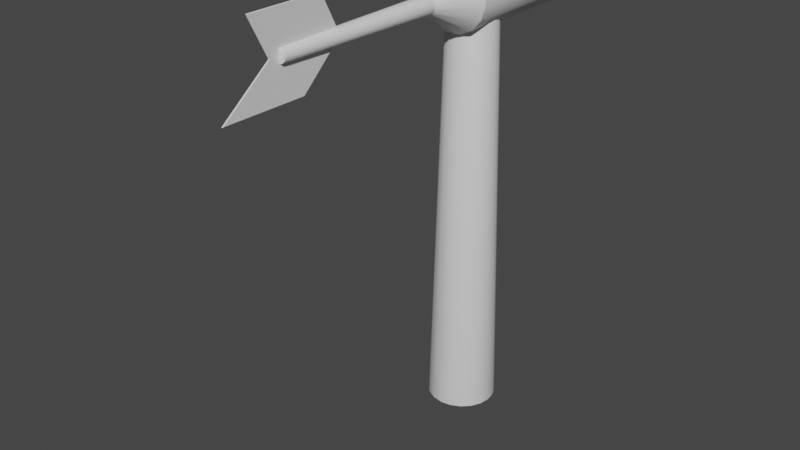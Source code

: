 # Source: wind_turbine.blend  (saved by Blender 2.93.20; exported with 4.5.12 LTS)
import bpy
from mathutils import Matrix  # noqa: F401  (used for matrix-valued properties, if any)

bpy.ops.wm.read_factory_settings(use_empty=True)
scene = bpy.context.scene
scene.name = 'Scene'

# ---- materials (node trees are filled in below, after node groups)
mat_material = bpy.data.materials.new('Material')
mat_material.use_transparent_shadow = False
mat_fin = bpy.data.materials.new('Fin')
mat_fin.use_transparent_shadow = False

# ---- material node trees
mat_material.use_nodes = True; mat_material.node_tree.nodes.clear()
_N = mat_material.node_tree.nodes; _L = mat_material.node_tree.links
n0 = _N.new('ShaderNodeBsdfPrincipled'); n0.name = 'Principled BSDF'; n0.location = (10, 300)
n0.distribution = 'GGX'
n0.subsurface_method = 'BURLEY'
n0.inputs[3].default_value = 1.45
n0.inputs[27].default_value = (0.0, 0.0, 0.0, 1.0)
n0.inputs[28].default_value = 1.0
n1 = _N.new('ShaderNodeOutputMaterial'); n1.name = 'Material Output'; n1.location = (300, 300)
_L.new(n0.outputs[0], n1.inputs[0])
n1.is_active_output = True
mat_fin.use_nodes = True; mat_fin.node_tree.nodes.clear()
_N = mat_fin.node_tree.nodes; _L = mat_fin.node_tree.links
n0 = _N.new('ShaderNodeBsdfPrincipled'); n0.name = 'Principled BSDF'; n0.location = (10, 300)
n0.distribution = 'GGX'
n0.subsurface_method = 'BURLEY'
n0.inputs[3].default_value = 1.45
n0.inputs[27].default_value = (0.0, 0.0, 0.0, 1.0)
n0.inputs[28].default_value = 1.0
n1 = _N.new('ShaderNodeOutputMaterial'); n1.name = 'Material Output'; n1.location = (300, 300)
_L.new(n0.outputs[0], n1.inputs[0])
n1.is_active_output = True

# ---- world
world_world = bpy.data.worlds.new('World'); scene.world = world_world
world_world.use_nodes = True; world_world.node_tree.nodes.clear()
_N = world_world.node_tree.nodes; _L = world_world.node_tree.links
n0 = _N.new('ShaderNodeOutputWorld'); n0.name = 'World Output'; n0.location = (300, 300)
n1 = _N.new('ShaderNodeBackground'); n1.name = 'Background'; n1.location = (10, 300)
n1.inputs[0].default_value = (0.05088, 0.05088, 0.05088, 1.0)
_L.new(n1.outputs[0], n0.inputs[0])
n0.is_active_output = True
world_world.color = (0.05088, 0.05088, 0.05088)
world_world.use_sun_shadow = False
world_world.sun_shadow_jitter_overblur = 0.0

# ---- meshes
me_cylinder = bpy.data.meshes.new('Cylinder')
me_cylinder.from_pydata([(-4.216e-09, 0.2569, -1.5), (-7.621e-09, 0.1821, 1.5), (0.07938, 0.2443, -1.5), (0.05626, 0.1732, 1.5), (0.151, 0.2078, -1.5), (0.107, 0.1473, 1.5), (0.2078, 0.151, -1.5), (0.1473, 0.107, 1.5), (0.2443, 0.07938, -1.5), (0.1732, 0.05626, 1.5), (0.2569, -1.1e-08, -1.5), (0.1821, -9.961e-09, 1.5), (0.2443, -0.07938, -1.5), (0.1732, -0.05626, 1.5), (0.2078, -0.151, -1.5), (0.1473, -0.107, 1.5), (0.151, -0.2078, -1.5), (0.107, -0.1473, 1.5), (0.07938, -0.2443, -1.5), (0.05626, -0.1732, 1.5), (-2.667e-08, -0.2569, -1.5), (-2.354e-08, -0.1821, 1.5), (-0.07938, -0.2443, -1.5), (-0.05626, -0.1732, 1.5), (-0.151, -0.2078, -1.5), (-0.107, -0.1473, 1.5), (-0.2078, -0.151, -1.5), (-0.1473, -0.107, 1.5), (-0.2443, -0.07938, -1.5), (-0.1732, -0.05626, 1.5), (-0.2569, 3.295e-09, -1.5), (-0.1821, 1.68e-10, 1.5), (-0.2443, 0.07938, -1.5), (-0.1732, 0.05626, 1.5), (-0.2078, 0.151, -1.5), (-0.1473, 0.107, 1.5), (-0.151, 0.2078, -1.5), (-0.107, 0.1473, 1.5), (-0.07938, 0.2443, -1.5), (-0.05626, 0.1732, 1.5)], [], [(0, 1, 3, 2), (2, 3, 5, 4), (4, 5, 7, 6), (6, 7, 9, 8), (8, 9, 11, 10), (10, 11, 13, 12), (12, 13, 15, 14), (14, 15, 17, 16), (16, 17, 19, 18), (18, 19, 21, 20), (20, 21, 23, 22), (22, 23, 25, 24), (24, 25, 27, 26), (26, 27, 29, 28), (28, 29, 31, 30), (30, 31, 33, 32), (32, 33, 35, 34), (34, 35, 37, 36), (3, 1, 39, 37, 35, 33, 31, 29, 27, 25, 23, 21, 19, 17, 15, 13, 11, 9, 7, 5), (36, 37, 39, 38), (38, 39, 1, 0), (0, 2, 4, 6, 8, 10, 12, 14, 16, 18, 20, 22, 24, 26, 28, 30, 32, 34, 36, 38)])
me_cylinder.polygons.foreach_set('use_smooth', [True] * 22)
_uv = me_cylinder.uv_layers.new(name='UVMap')
_uv.uv.foreach_set('vector', [0.07215, 0.7532, 0.0811, 0.001609, 0.1042, 0.001609, 0.1131, 0.7532, 0.1131, 0.7532, 0.1042, 0.001609, 0.1261, 0.001055, 0.1521, 0.7522, 0.1521, 0.7522, 0.1261, 0.001055, 0.1448, 0.0, 0.1853, 0.7504, 0.708, 0.001969, 0.6768, 0.7528, 0.6581, 0.752, 0.6748, 0.0005046, 0.6748, 0.0005046, 0.6581, 0.752, 0.6361, 0.7517, 0.6358, 0.0, 0.6358, 0.0, 0.6361, 0.7517, 0.613, 0.752, 0.5948, 0.0005046, 0.5948, 0.0005046, 0.613, 0.752, 0.5911, 0.7528, 0.5558, 0.001969, 0.9668, 0.7515, 0.9813, 4.745e-05, 1.0, 0.0, 1.0, 0.7515, 0.3706, 0.002858, 0.3301, 0.7532, 0.3114, 0.7522, 0.3374, 0.0009847, 0.3374, 0.0009847, 0.3114, 0.7522, 0.2895, 0.7516, 0.2984, 0.0, 0.2984, 0.0, 0.2895, 0.7516, 0.2664, 0.7516, 0.2574, 0.0, 0.2574, 0.0, 0.2664, 0.7516, 0.2444, 0.7522, 0.2184, 0.0009847, 0.2184, 0.0009847, 0.2444, 0.7522, 0.2258, 0.7532, 0.1853, 0.002858, 0.5558, 0.002858, 0.5154, 0.7532, 0.4967, 0.7522, 0.5227, 0.0009847, 0.5227, 0.0009847, 0.4967, 0.7522, 0.4747, 0.7516, 0.4837, 0.0, 0.4837, 0.0, 0.4747, 0.7516, 0.4517, 0.7516, 0.4427, 0.0, 0.4427, 0.0, 0.4517, 0.7516, 0.4297, 0.7522, 0.4037, 0.0009847, 0.4037, 0.0009847, 0.4297, 0.7522, 0.411, 0.7532, 0.3706, 0.002858, 0.708, 0.3432, 0.708, 0.3201, 0.7151, 0.2982, 0.7287, 0.2795, 0.7474, 0.2659, 0.7693, 0.2588, 0.7924, 0.2588, 0.8143, 0.2659, 0.833, 0.2795, 0.8466, 0.2982, 0.8537, 0.3201, 0.8537, 0.3432, 0.8466, 0.3652, 0.833, 0.3838, 0.8143, 0.3974, 0.7924, 0.4045, 0.7693, 0.4045, 0.7474, 0.3974, 0.7287, 0.3838, 0.7151, 0.3652, 0.0, 0.7504, 0.04047, 0.0, 0.05915, 0.001055, 0.03316, 0.7522, 0.03316, 0.7522, 0.05915, 0.001055, 0.0811, 0.001609, 0.07215, 0.7532, 0.7779, 0.2461, 0.7447, 0.222, 0.7206, 0.1889, 0.708, 0.1499, 0.708, 0.1089, 0.7206, 0.06992, 0.7447, 0.03676, 0.7779, 0.01267, 0.8169, 0.0, 0.8579, 0.0, 0.8969, 0.01267, 0.93, 0.03676, 0.9541, 0.06992, 0.9668, 0.1089, 0.9668, 0.1499, 0.9541, 0.1889, 0.93, 0.222, 0.8969, 0.2461, 0.8579, 0.2588, 0.8169, 0.2588])
me_cylinder.materials.append(mat_material)
me_cylinder.use_remesh_fix_poles = True
me_cylinder.use_remesh_preserve_attributes = False
me_cylinder.update()
me_cylinder_001 = bpy.data.meshes.new('Cylinder.001')
me_cylinder_001.from_pydata([(2.904e-08, 1.116, 0.2528), (1.496e-08, 0.116, 0.06678), (0.1022, 1.116, 0.2309), (0.02701, 0.116, 0.061), (0.1868, 1.116, 0.1691), (0.04935, 0.116, 0.04468), (0.2391, 1.116, 0.07811), (0.06316, 0.116, 0.02064), (0.25, 1.116, -0.02642), (0.06605, 0.116, -0.00698), (0.2177, 1.116, -0.1264), (0.05751, 0.116, -0.03339), (0.1478, 1.116, -0.2045), (0.03904, 0.116, -0.05402), (0.05226, 1.116, -0.2472), (0.01381, 0.116, -0.06532), (-0.05226, 1.116, -0.2472), (-0.01381, 0.116, -0.06532), (-0.1478, 1.116, -0.2045), (-0.03904, 0.116, -0.05402), (-0.2177, 1.116, -0.1264), (-0.05751, 0.116, -0.03339), (-0.25, 1.116, -0.02642), (-0.06605, 0.116, -0.00698), (-0.2391, 1.116, 0.07811), (-0.06316, 0.116, 0.02064), (-0.1868, 1.116, 0.1691), (-0.04935, 0.116, 0.04468), (-0.1022, 1.116, 0.2309), (-0.02701, 0.116, 0.061), (2.904e-08, 0.3917, 0.2528), (0.1022, 0.3917, 0.2309), (0.1868, 0.3917, 0.1691), (0.2391, 0.3917, 0.07811), (0.25, 0.3917, -0.02642), (0.2177, 0.3917, -0.1264), (0.1478, 0.3917, -0.2045), (0.05226, 0.3917, -0.2472), (-0.05226, 0.3917, -0.2472), (-0.1478, 0.3917, -0.2045), (-0.2177, 0.3917, -0.1264), (-0.25, 0.3917, -0.02642), (-0.2391, 0.3917, 0.07811), (-0.1868, 0.3917, 0.1691), (-0.1022, 0.3917, 0.2309), (0.01955, -1.173, 0.04416), (-9.914e-08, -1.173, 0.04833), (0.03572, -1.173, 0.03234), (0.04572, -1.173, 0.01494), (0.04781, -1.173, -0.005052), (0.04163, -1.173, -0.02417), (0.02825, -1.173, -0.0391), (0.009994, -1.173, -0.04728), (-0.009994, -1.173, -0.04728), (-0.02825, -1.173, -0.0391), (-0.04163, -1.173, -0.02417), (-0.04781, -1.173, -0.005052), (-0.04572, -1.173, 0.01494), (-0.03572, -1.173, 0.03234), (-0.01955, -1.173, 0.04416), (0.005, -1.395, 0.2826), (0.005, -1.614, -0.2826), (0.005, -0.8298, 0.2826), (0.005, -0.9943, -0.2826), (0.005, -1.249, -1.99e-08), (0.005, -0.6842, -1.299e-08), (-0.005, -1.395, 0.2826), (-0.005, -1.614, -0.2826), (-0.005, -0.8298, 0.2826), (-0.005, -0.9943, -0.2826), (-0.005, -1.249, -1.99e-08), (-0.005, -0.6842, -1.299e-08)], [], [(30, 1, 3, 31), (31, 3, 5, 32), (32, 5, 7, 33), (33, 7, 9, 34), (34, 9, 11, 35), (35, 11, 13, 36), (36, 13, 15, 37), (37, 15, 17, 38), (38, 17, 19, 39), (39, 19, 21, 40), (40, 21, 23, 41), (41, 23, 25, 42), (42, 25, 27, 43), (11, 9, 49, 50), (43, 27, 29, 44), (44, 29, 1, 30), (0, 2, 4, 6, 8, 10, 12, 14, 16, 18, 20, 22, 24, 26, 28), (28, 44, 30, 0), (26, 43, 44, 28), (24, 42, 43, 26), (22, 41, 42, 24), (20, 40, 41, 22), (18, 39, 40, 20), (16, 38, 39, 18), (14, 37, 38, 16), (12, 36, 37, 14), (10, 35, 36, 12), (8, 34, 35, 10), (6, 33, 34, 8), (4, 32, 33, 6), (2, 31, 32, 4), (0, 30, 31, 2), (45, 46, 59, 58, 57, 56, 55, 54, 53, 52, 51, 50, 49, 48, 47), (21, 19, 54, 55), (1, 29, 59, 46), (7, 5, 47, 48), (17, 15, 52, 53), (3, 1, 46, 45), (27, 25, 57, 58), (13, 11, 50, 51), (23, 21, 55, 56), (9, 7, 48, 49), (19, 17, 53, 54), (29, 27, 58, 59), (5, 3, 45, 47), (15, 13, 51, 52), (25, 23, 56, 57), (64, 61, 63, 65), (60, 64, 65, 62), (70, 71, 69, 67), (66, 68, 71, 70), (60, 62, 68, 66), (61, 64, 70, 67), (63, 61, 67, 69), (62, 65, 71, 68), (64, 60, 66, 70), (65, 63, 69, 71)])
me_cylinder_001.polygons.foreach_set('use_smooth', [1, 1, 1, 1, 1, 1, 1, 1, 1, 1, 1, 1, 1, 1, 1, 1, 0, 1, 1, 1, 1, 1, 1, 1, 1, 1, 1, 1, 1, 1, 1, 1, 1, 1, 1, 1, 1, 1, 1, 1, 1, 1, 1, 1, 1, 1, 1, 0, 0, 0, 0, 0, 0, 0, 0, 0, 0])
me_cylinder_001.polygons.foreach_set('material_index', [0, 0, 0, 0, 0, 0, 0, 0, 0, 0, 0, 0, 0, 0, 0, 0, 0, 0, 0, 0, 0, 0, 0, 0, 0, 0, 0, 0, 0, 0, 0, 0, 0, 0, 0, 0, 0, 0, 0, 0, 0, 0, 0, 0, 0, 0, 0, 1, 1, 1, 1, 1, 1, 1, 1, 1, 1])
_uv = me_cylinder_001.uv_layers.new(name='UVMap')
_uv.uv.foreach_set('vector', [0.189, 0.2753, 0.1742, 0.3803, 0.1637, 0.3803, 0.1493, 0.2753, 0.1493, 0.2753, 0.1637, 0.3803, 0.1541, 0.3803, 0.1129, 0.2753, 0.4493, 0.2753, 0.3999, 0.3802, 0.391, 0.3802, 0.4155, 0.2753, 0.4155, 0.2753, 0.391, 0.3802, 0.3806, 0.3801, 0.376, 0.2753, 0.5614, 0.5136, 0.6142, 0.3998, 0.6236, 0.4032, 0.5967, 0.5265, 0.5967, 0.5265, 0.6236, 0.4032, 0.6341, 0.4043, 0.6364, 0.5305, 0.6364, 0.5305, 0.6341, 0.4043, 0.6438, 0.4028, 0.6734, 0.5249, 0.2615, 0.5948, 0.2762, 0.4898, 0.2866, 0.4898, 0.3013, 0.5948, 0.5614, 0.2301, 0.5318, 0.3523, 0.522, 0.3508, 0.5243, 0.2246, 0.5243, 0.2246, 0.522, 0.3508, 0.5115, 0.3518, 0.4847, 0.2286, 0.4847, 0.2286, 0.5115, 0.3518, 0.5022, 0.3553, 0.4493, 0.2415, 0.03651, 0.5948, 0.05112, 0.4898, 0.06167, 0.4898, 0.07645, 0.5948, 0.6734, 0.5135, 0.7263, 0.3997, 0.7356, 0.4031, 0.7088, 0.5264, 0.3704, 0.3802, 0.3806, 0.3801, 0.381, 0.8699, 0.3736, 0.8699, 0.7088, 0.5264, 0.7356, 0.4031, 0.7461, 0.4042, 0.7484, 0.5304, 0.7484, 0.5304, 0.7461, 0.4042, 0.7558, 0.4027, 0.7854, 0.5248, 0.8634, 0.87, 0.8472, 0.9062, 0.8175, 0.9328, 0.7795, 0.945, 0.7398, 0.9407, 0.7052, 0.9208, 0.6817, 0.8886, 0.6734, 0.8497, 0.6817, 0.8108, 0.7052, 0.7787, 0.7398, 0.759, 0.7795, 0.7549, 0.8175, 0.7673, 0.8472, 0.7939, 0.8634, 0.8302, 0.2252, 6.557e-05, 0.2252, 0.2753, 0.189, 0.2753, 0.189, 0.0, 0.686, 0.7509, 0.7088, 0.5264, 0.7484, 0.5304, 0.7256, 0.7549, 0.07645, 0.8701, 0.07645, 0.5948, 0.1129, 0.5947, 0.1129, 0.87, 0.03651, 0.8701, 0.03651, 0.5948, 0.07645, 0.5948, 0.07645, 0.8701, 2.98e-08, 0.87, 0.0, 0.5947, 0.03651, 0.5948, 0.03651, 0.8701, 0.5015, 0.0, 0.5243, 0.2246, 0.4847, 0.2286, 0.4619, 0.004017, 0.3013, 0.8701, 0.3013, 0.5948, 0.3376, 0.5947, 0.3376, 0.87, 0.2615, 0.8701, 0.2615, 0.5948, 0.3013, 0.5948, 0.3013, 0.8701, 0.2252, 0.87, 0.2252, 0.5947, 0.2615, 0.5948, 0.2615, 0.8701, 0.574, 0.7511, 0.5967, 0.5265, 0.6364, 0.5305, 0.6136, 0.7551, 0.376, 0.0, 0.376, 0.2753, 0.3376, 0.2753, 0.3376, 1.723e-05, 0.4155, 9.239e-06, 0.4155, 0.2753, 0.376, 0.2753, 0.376, 0.0, 0.4493, 4.333e-05, 0.4493, 0.2753, 0.4155, 0.2753, 0.4155, 9.239e-06, 0.1493, 0.0, 0.1493, 0.2753, 0.1129, 0.2753, 0.1129, 6.557e-05, 0.189, 0.0, 0.189, 0.2753, 0.1493, 0.2753, 0.1493, 0.0, 0.4825, 0.7625, 0.4856, 0.7694, 0.4856, 0.777, 0.4825, 0.784, 0.4768, 0.7891, 0.4696, 0.7914, 0.462, 0.7906, 0.4554, 0.7869, 0.4509, 0.7807, 0.4493, 0.7733, 0.4509, 0.7659, 0.4554, 0.7597, 0.462, 0.7559, 0.4696, 0.7551, 0.4768, 0.7574, 0.5115, 0.3518, 0.522, 0.3508, 0.5614, 0.7543, 0.5538, 0.7551, 0.1742, 0.3803, 0.1838, 0.3803, 0.1797, 0.8701, 0.1727, 0.8701, 0.391, 0.3802, 0.3999, 0.3802, 0.395, 0.8699, 0.3886, 0.8699, 0.2866, 0.4898, 0.2762, 0.4898, 0.2776, 1.252e-05, 0.2852, 1.252e-05, 0.1637, 0.3803, 0.1742, 0.3803, 0.1727, 0.8701, 0.1652, 0.8701, 0.07131, 0.4897, 0.06167, 0.4898, 0.06021, 1.252e-05, 0.06718, 0.0, 0.6341, 0.4043, 0.6236, 0.4032, 0.6659, 0.0, 0.6734, 0.0007681, 0.05112, 0.4898, 0.04148, 0.4897, 0.04559, 0.0, 0.05257, 1.252e-05, 0.3806, 0.3801, 0.391, 0.3802, 0.3886, 0.8699, 0.381, 0.8699, 0.2962, 0.4897, 0.2866, 0.4898, 0.2852, 1.252e-05, 0.2921, 0.0, 0.7461, 0.4042, 0.7356, 0.4031, 0.7778, 0.0, 0.7854, 0.0007663, 0.1541, 0.3803, 0.1637, 0.3803, 0.1652, 0.8701, 0.1582, 0.8701, 0.2762, 0.4898, 0.2666, 0.4897, 0.2707, 0.0, 0.2776, 1.252e-05, 0.06167, 0.4898, 0.05112, 0.4898, 0.05257, 1.252e-05, 0.06021, 1.252e-05, 0.8927, 0.2148, 0.7854, 0.3533, 0.7854, 0.1179, 0.8927, 0.0, 1.0, 0.2701, 0.8927, 0.2148, 0.8927, 0.0, 1.0, 0.05535, 0.8927, 0.2148, 0.8927, 0.0, 0.7854, 0.1179, 0.7854, 0.3533, 1.0, 0.2701, 1.0, 0.05535, 0.8927, 0.0, 0.8927, 0.2148, 1.0, 0.2701, 1.0, 0.05535, 1.0, 0.05535, 1.0, 0.2701, 0.7854, 0.3533, 0.8927, 0.2148, 0.8927, 0.2148, 0.7854, 0.3533, 0.7854, 0.1179, 0.7854, 0.3533, 0.7854, 0.3533, 0.7854, 0.1179, 1.0, 0.05535, 0.8927, 0.0, 0.8927, 0.0, 1.0, 0.05535, 0.8927, 0.2148, 1.0, 0.2701, 1.0, 0.2701, 0.8927, 0.2148, 0.8927, 0.0, 0.7854, 0.1179, 0.7854, 0.1179, 0.8927, 0.0])
me_cylinder_001.materials.append(mat_material)
me_cylinder_001.materials.append(mat_fin)
me_cylinder_001.use_remesh_fix_poles = True
me_cylinder_001.use_remesh_preserve_attributes = False
me_cylinder_001.update()
me_cylinder_002 = bpy.data.meshes.new('Cylinder.002')
me_cylinder_002.from_pydata([(0.0, 0.25, -0.1), (0.0, 0.25, 0.1), (0.07725, 0.2378, -0.1), (0.07725, 0.2378, 0.1), (0.1469, 0.2023, -0.1), (0.1469, 0.2023, 0.1), (0.2023, 0.1469, -0.1), (0.2023, 0.1469, 0.1), (0.2378, 0.07725, -0.1), (0.2378, 0.07725, 0.1), (0.25, -1.093e-08, -0.1), (0.25, -1.093e-08, 0.1), (0.2378, -0.07725, -0.1), (0.2378, -0.07725, 0.1), (0.2023, -0.1469, -0.1), (0.2023, -0.1469, 0.1), (0.1469, -0.2023, -0.1), (0.1469, -0.2023, 0.1), (0.07725, -0.2378, -0.1), (0.07725, -0.2378, 0.1), (-2.186e-08, -0.25, -0.1), (-2.186e-08, -0.25, 0.1), (-0.07725, -0.2378, -0.1), (-0.07725, -0.2378, 0.1), (-0.1469, -0.2023, -0.1), (-0.1469, -0.2023, 0.1), (-0.2023, -0.1469, -0.1), (-0.2023, -0.1469, 0.1), (-0.2378, -0.07725, -0.1), (-0.2378, -0.07725, 0.1), (-0.25, 2.981e-09, -0.1), (-0.25, 2.981e-09, 0.1), (-0.2378, 0.07725, -0.1), (-0.2378, 0.07725, 0.1), (-0.2023, 0.1469, -0.1), (-0.2023, 0.1469, 0.1), (-0.1469, 0.2023, -0.1), (-0.1469, 0.2023, 0.1), (-0.07725, 0.2378, -0.1), (-0.07725, 0.2378, 0.1), (-2.642e-09, 0.02833, -0.1), (0.008756, 0.02695, -0.1), (0.01665, 0.02292, -0.1), (0.02292, 0.01665, -0.1), (0.02695, 0.008756, -0.1), (0.02833, -2.126e-07, -0.1), (0.02695, -0.008756, -0.1), (0.02292, -0.01665, -0.1), (0.01665, -0.02292, -0.1), (0.008756, -0.02695, -0.1), (-5.12e-09, -0.02833, -0.1), (-0.008756, -0.02695, -0.1), (-0.01665, -0.02292, -0.1), (-0.02292, -0.01665, -0.1), (-0.02695, -0.008756, -0.1), (-0.02833, -2.111e-07, -0.1), (-0.02695, 0.008756, -0.1), (-0.02292, 0.01665, -0.1), (-0.01665, 0.02292, -0.1), (-0.008756, 0.02695, -0.1), (1.212e-08, 0.02833, -0.1968), (0.008756, 0.02695, -0.1968), (0.01665, 0.02292, -0.1968), (0.02292, 0.01665, -0.1968), (0.02695, 0.008756, -0.1968), (0.02833, -2.126e-07, -0.1968), (0.02695, -0.008756, -0.1968), (0.02292, -0.01665, -0.1968), (0.01665, -0.02292, -0.1968), (0.008756, -0.02695, -0.1968), (9.639e-09, -0.02833, -0.1968), (-0.008756, -0.02695, -0.1968), (-0.01665, -0.02292, -0.1968), (-0.02292, -0.01665, -0.1968), (-0.02695, -0.008756, -0.1968), (-0.02833, -2.111e-07, -0.1968), (-0.02695, 0.008756, -0.1968), (-0.02292, 0.01665, -0.1968), (-0.01665, 0.02292, -0.1968), (-0.008756, 0.02695, -0.1968)], [], [(0, 1, 3, 2), (2, 3, 5, 4), (4, 5, 7, 6), (6, 7, 9, 8), (8, 9, 11, 10), (10, 11, 13, 12), (12, 13, 15, 14), (14, 15, 17, 16), (16, 17, 19, 18), (18, 19, 21, 20), (20, 21, 23, 22), (22, 23, 25, 24), (24, 25, 27, 26), (26, 27, 29, 28), (28, 29, 31, 30), (30, 31, 33, 32), (32, 33, 35, 34), (34, 35, 37, 36), (3, 1, 39, 37, 35, 33, 31, 29, 27, 25, 23, 21, 19, 17, 15, 13, 11, 9, 7, 5), (36, 37, 39, 38), (38, 39, 1, 0), (16, 18, 49, 48), (42, 43, 63, 62), (26, 28, 54, 53), (36, 38, 59, 58), (2, 4, 42, 41), (12, 14, 47, 46), (22, 24, 52, 51), (32, 34, 57, 56), (8, 10, 45, 44), (18, 20, 50, 49), (28, 30, 55, 54), (38, 0, 40, 59), (4, 6, 43, 42), (14, 16, 48, 47), (0, 2, 41, 40), (24, 26, 53, 52), (34, 36, 58, 57), (10, 12, 46, 45), (20, 22, 51, 50), (30, 32, 56, 55), (6, 8, 44, 43), (60, 61, 62, 63, 64, 65, 66, 67, 68, 69, 70, 71, 72, 73, 74, 75, 76, 77, 78, 79), (57, 58, 78, 77), (50, 51, 71, 70), (43, 44, 64, 63), (58, 59, 79, 78), (51, 52, 72, 71), (44, 45, 65, 64), (59, 40, 60, 79), (52, 53, 73, 72), (45, 46, 66, 65), (53, 54, 74, 73), (46, 47, 67, 66), (54, 55, 75, 74), (47, 48, 68, 67), (40, 41, 61, 60), (55, 56, 76, 75), (48, 49, 69, 68), (41, 42, 62, 61), (56, 57, 77, 76), (49, 50, 70, 69)])
me_cylinder_002.polygons.foreach_set('use_smooth', [1, 1, 1, 1, 1, 1, 1, 1, 1, 1, 1, 1, 1, 1, 1, 1, 1, 1, 0, 1, 1, 0, 1, 0, 0, 0, 0, 0, 0, 0, 0, 0, 0, 0, 0, 0, 0, 0, 0, 0, 0, 0, 0, 1, 1, 1, 1, 1, 1, 1, 1, 1, 1, 1, 1, 1, 1, 1, 1, 1, 1, 1])
_uv = me_cylinder_002.uv_layers.new(name='UVMap')
_uv.uv.foreach_set('vector', [0.7376, 0.6075, 0.7376, 0.81, 0.6584, 0.81, 0.6584, 0.6075, 0.5792, 0.6075, 0.5792, 0.81, 0.5, 0.81, 0.5, 0.6075, 0.8168, 0.0, 0.8168, 0.2025, 0.7376, 0.2025, 0.7376, 0.0, 0.6584, 0.6075, 0.6584, 0.81, 0.5792, 0.81, 0.5792, 0.6075, 0.7376, 0.405, 0.7376, 0.6075, 0.6584, 0.6075, 0.6584, 0.405, 0.8168, 0.2025, 0.8168, 0.405, 0.7376, 0.405, 0.7376, 0.2025, 0.896, 0.2025, 0.896, 0.405, 0.8168, 0.405, 0.8168, 0.2025, 0.5792, 0.2025, 0.5792, 0.405, 0.5, 0.405, 0.5, 0.2025, 0.8168, 0.6075, 0.8168, 0.81, 0.7376, 0.81, 0.7376, 0.6075, 0.6584, 0.2025, 0.6584, 0.405, 0.5792, 0.405, 0.5792, 0.2025, 0.896, 0.0, 0.896, 0.2025, 0.8168, 0.2025, 0.8168, 0.0, 0.6584, 0.405, 0.6584, 0.6075, 0.5792, 0.6075, 0.5792, 0.405, 0.5792, 0.405, 0.5792, 0.6075, 0.5, 0.6075, 0.5, 0.405, 0.896, 0.6075, 0.896, 0.81, 0.8168, 0.81, 0.8168, 0.6075, 0.7376, 0.0, 0.7376, 0.2025, 0.6584, 0.2025, 0.6584, 0.0, 0.7376, 0.2025, 0.7376, 0.405, 0.6584, 0.405, 0.6584, 0.2025, 0.896, 0.405, 0.896, 0.6075, 0.8168, 0.6075, 0.8168, 0.405, 0.5792, 0.0, 0.5792, 0.2025, 0.5, 0.2025, 0.5, 0.0, 0.07102, 0.429, 0.02447, 0.3649, 0.0, 0.2896, 0.0, 0.2104, 0.02447, 0.1351, 0.07102, 0.07102, 0.1351, 0.02447, 0.2104, 2.98e-08, 0.2896, 0.0, 0.3649, 0.02447, 0.429, 0.07102, 0.4755, 0.1351, 0.5, 0.2104, 0.5, 0.2896, 0.4755, 0.3649, 0.429, 0.429, 0.3649, 0.4755, 0.2896, 0.5, 0.2104, 0.5, 0.1351, 0.4755, 0.6584, 0.0, 0.6584, 0.2025, 0.5792, 0.2025, 0.5792, 0.0, 0.8168, 0.405, 0.8168, 0.6075, 0.7376, 0.6075, 0.7376, 0.405, 0.5, 0.7104, 0.5, 0.7896, 0.2783, 0.7545, 0.2783, 0.7455, 0.6674, 0.908, 0.6584, 0.908, 0.6584, 0.81, 0.6674, 0.81, 0.2896, 1.0, 0.2104, 1.0, 0.2455, 0.7783, 0.2545, 0.7783, 1.49e-08, 0.7896, 0.0, 0.7104, 0.2217, 0.7455, 0.2217, 0.7545, 0.07102, 0.571, 0.1351, 0.5245, 0.237, 0.7244, 0.2297, 0.7297, 0.429, 0.571, 0.4755, 0.6351, 0.2756, 0.737, 0.2703, 0.7297, 0.429, 0.929, 0.3649, 0.9755, 0.263, 0.7756, 0.2703, 0.7703, 0.07102, 0.929, 0.02447, 0.8649, 0.2244, 0.763, 0.2297, 0.7703, 0.2896, 0.5, 0.3649, 0.5245, 0.263, 0.7244, 0.2545, 0.7217, 0.5, 0.7896, 0.4755, 0.8649, 0.2756, 0.763, 0.2783, 0.7545, 0.2104, 1.0, 0.1351, 0.9755, 0.237, 0.7756, 0.2455, 0.7783, 0.0, 0.7104, 0.02447, 0.6351, 0.2244, 0.737, 0.2217, 0.7455, 0.1351, 0.5245, 0.2104, 0.5, 0.2455, 0.7217, 0.237, 0.7244, 0.4755, 0.6351, 0.5, 0.7104, 0.2783, 0.7455, 0.2756, 0.737, 0.02447, 0.6351, 0.07102, 0.571, 0.2297, 0.7297, 0.2244, 0.737, 0.3649, 0.9755, 0.2896, 1.0, 0.2545, 0.7783, 0.263, 0.7756, 0.02447, 0.8649, 1.49e-08, 0.7896, 0.2217, 0.7545, 0.2244, 0.763, 0.3649, 0.5245, 0.429, 0.571, 0.2703, 0.7297, 0.263, 0.7244, 0.4755, 0.8649, 0.429, 0.929, 0.2703, 0.7703, 0.2756, 0.763, 0.1351, 0.9755, 0.07102, 0.929, 0.2297, 0.7703, 0.237, 0.7756, 0.2104, 0.5, 0.2896, 0.5, 0.2545, 0.7217, 0.2455, 0.7217, 0.508, 0.8586, 0.5028, 0.8513, 0.5, 0.8428, 0.5, 0.8338, 0.5028, 0.8253, 0.508, 0.818, 0.5153, 0.8127, 0.5238, 0.81, 0.5328, 0.81, 0.5414, 0.8127, 0.5486, 0.818, 0.5539, 0.8253, 0.5567, 0.8338, 0.5567, 0.8428, 0.5539, 0.8513, 0.5486, 0.8586, 0.5414, 0.8639, 0.5328, 0.8666, 0.5238, 0.8666, 0.5153, 0.8639, 0.9049, 0.196, 0.896, 0.196, 0.896, 0.09798, 0.9049, 0.09798, 0.6584, 0.908, 0.6494, 0.908, 0.6494, 0.81, 0.6584, 0.81, 0.9049, 0.3005, 0.896, 0.3005, 0.896, 0.2025, 0.9049, 0.2025, 0.5882, 0.908, 0.5792, 0.908, 0.5792, 0.81, 0.5882, 0.81, 0.6061, 0.908, 0.5971, 0.908, 0.5971, 0.81, 0.6061, 0.81, 0.9049, 0.7055, 0.896, 0.7055, 0.896, 0.6075, 0.9049, 0.6075, 0.633, 0.908, 0.6241, 0.908, 0.6241, 0.81, 0.633, 0.81, 0.9049, 0.601, 0.896, 0.601, 0.896, 0.503, 0.9049, 0.503, 0.9049, 0.3985, 0.896, 0.3985, 0.896, 0.3005, 0.9049, 0.3005, 0.6151, 0.908, 0.6061, 0.908, 0.6061, 0.81, 0.6151, 0.81, 0.6241, 0.908, 0.6151, 0.908, 0.6151, 0.81, 0.6241, 0.81, 0.9049, 0.09798, 0.896, 0.09798, 0.896, 0.0, 0.9049, 0.0, 0.5971, 0.908, 0.5882, 0.908, 0.5882, 0.81, 0.5971, 0.81, 0.9049, 0.9014, 0.896, 0.9014, 0.896, 0.8034, 0.9049, 0.8034, 0.9049, 0.503, 0.896, 0.503, 0.896, 0.405, 0.9049, 0.405, 0.5656, 0.908, 0.5567, 0.908, 0.5567, 0.81, 0.5656, 0.81, 0.5746, 0.908, 0.5656, 0.908, 0.5656, 0.81, 0.5746, 0.81, 0.642, 0.908, 0.633, 0.908, 0.633, 0.81, 0.642, 0.81, 0.9049, 0.8034, 0.896, 0.8034, 0.896, 0.7055, 0.9049, 0.7055])
me_cylinder_002.materials.append(None)
me_cylinder_002.use_remesh_fix_poles = True
me_cylinder_002.use_remesh_preserve_attributes = False
me_cylinder_002.update()

# ---- objects
ob_body = bpy.data.objects.new('body', me_cylinder)
ob_head = bpy.data.objects.new('head', me_cylinder_001)
ob_rotor = bpy.data.objects.new('rotor', me_cylinder_002)

# ---- transforms, parenting, visibility, modifiers, constraints
ob_body.location = (0.0, 0.0, 0.0)
_m = ob_body.modifiers.new('Bevel', 'BEVEL')
_m.width = 0.01
_m.width_pct = 0.01
_m.segments = 4
ob_head.location = (0.0, -0.6, 1.649)
_vg = ob_head.vertex_groups.new(name='Fin')
_m = ob_head.modifiers.new('Boolean', 'BOOLEAN')
_m.object = ob_rotor
_m = ob_head.modifiers.new('Bevel', 'BEVEL')
_m.width = 0.01
_m.width_pct = 0.01
_m.segments = 4
ob_rotor.location = (0.0, 0.6193, 1.649)
ob_rotor.rotation_euler = (-1.571, 0.0, 0.0)
_m = ob_rotor.modifiers.new('Bevel', 'BEVEL')
_m.width = 0.01
_m.width_pct = 0.01
_m.segments = 4

# ---- collection membership
scene.collection.objects.link(ob_body)
scene.collection.objects.link(ob_head)
scene.collection.objects.link(ob_rotor)

# ---- scene / render settings (as saved in the file)
scene.frame_start = 1; scene.frame_end = 250; scene.frame_set(0)
scene.render.engine = 'BLENDER_EEVEE_NEXT'
scene.cycles.use_denoising = False
scene.cycles.samples = 128
scene.cycles.sampling_pattern = 'TABULATED_SOBOL'
scene.cycles.use_adaptive_sampling = False
scene.cycles.use_light_tree = False
scene.view_settings.view_transform = 'Filmic'
bpy.context.view_layer.update()

# ---- added for rendering (the .blend has no active camera and no usable light): camera, sun
cam_auto = bpy.data.cameras.new('AutoCamera')
cam_auto.lens = 50.0
cam_auto.sensor_width = 36.0
cam_auto.clip_end = 1000.0
ob_auto_camera = bpy.data.objects.new('AutoCamera', cam_auto)
scene.collection.objects.link(ob_auto_camera)
ob_auto_camera.location = (4.20263, -5.78952, 3.57795)
ob_auto_camera.rotation_euler = (1.09748, -7.21219e-08, 0.694738)
scene.camera = ob_auto_camera
light_auto_sun = bpy.data.lights.new('AutoSun', 'SUN')
light_auto_sun.energy = 3.0
light_auto_sun.angle = 0.0523599
ob_auto_sun = bpy.data.objects.new('AutoSun', light_auto_sun)
scene.collection.objects.link(ob_auto_sun)
ob_auto_sun.rotation_euler = (0.872665, 0.174533, 0.523599)
bpy.context.view_layer.update()
